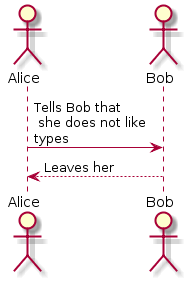

The diagram above was rendered by PlantUML. Its source (embedded in the PNG):
@startuml
actor Alice
actor Bob

Alice -> Bob: Tells Bob that\n she does not like\ntypes
Bob --> Alice: Leaves her
@enduml